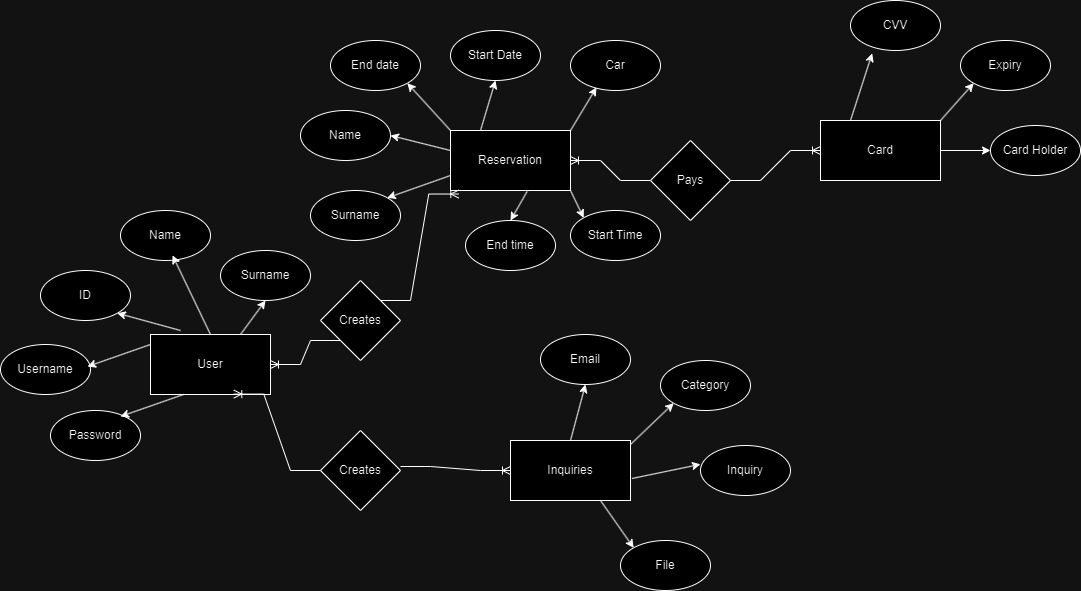

The diagram above was exported from draw.io. Its source (the exported page's mxGraphModel, read from the mxfile embedded in the PNG):
<mxGraphModel dx="1804" dy="657" grid="1" gridSize="10" guides="1" tooltips="1" connect="1" arrows="1" fold="1" page="1" pageScale="1" pageWidth="583" pageHeight="827" math="0" shadow="0">
  <root>
    <mxCell id="0" />
    <mxCell id="1" parent="0" />
    <mxCell id="AADkZTwwU0HD94muIlhd-1" value="Card" style="rounded=0;whiteSpace=wrap;html=1;" vertex="1" parent="1">
      <mxGeometry x="280" y="140" width="120" height="60" as="geometry" />
    </mxCell>
    <mxCell id="AADkZTwwU0HD94muIlhd-2" value="CVV" style="ellipse;whiteSpace=wrap;html=1;" vertex="1" parent="1">
      <mxGeometry x="310" y="20" width="90" height="50" as="geometry" />
    </mxCell>
    <mxCell id="AADkZTwwU0HD94muIlhd-3" value="Expiry" style="ellipse;whiteSpace=wrap;html=1;" vertex="1" parent="1">
      <mxGeometry x="420" y="60" width="90" height="50" as="geometry" />
    </mxCell>
    <mxCell id="AADkZTwwU0HD94muIlhd-4" value="Card Holder" style="ellipse;whiteSpace=wrap;html=1;" vertex="1" parent="1">
      <mxGeometry x="450" y="145" width="90" height="50" as="geometry" />
    </mxCell>
    <mxCell id="AADkZTwwU0HD94muIlhd-5" value="" style="endArrow=classic;html=1;rounded=0;exitX=0.25;exitY=0;exitDx=0;exitDy=0;entryX=0.241;entryY=1.058;entryDx=0;entryDy=0;entryPerimeter=0;" edge="1" parent="1" source="AADkZTwwU0HD94muIlhd-1" target="AADkZTwwU0HD94muIlhd-2">
      <mxGeometry width="50" height="50" relative="1" as="geometry">
        <mxPoint x="320" y="200" as="sourcePoint" />
        <mxPoint x="370" y="150" as="targetPoint" />
      </mxGeometry>
    </mxCell>
    <mxCell id="AADkZTwwU0HD94muIlhd-6" value="" style="endArrow=classic;html=1;rounded=0;exitX=1;exitY=0;exitDx=0;exitDy=0;entryX=0;entryY=1;entryDx=0;entryDy=0;" edge="1" parent="1" source="AADkZTwwU0HD94muIlhd-1" target="AADkZTwwU0HD94muIlhd-3">
      <mxGeometry width="50" height="50" relative="1" as="geometry">
        <mxPoint x="320" y="150" as="sourcePoint" />
        <mxPoint x="342" y="83" as="targetPoint" />
      </mxGeometry>
    </mxCell>
    <mxCell id="AADkZTwwU0HD94muIlhd-7" value="" style="endArrow=classic;html=1;rounded=0;exitX=1;exitY=0.5;exitDx=0;exitDy=0;entryX=0;entryY=0.5;entryDx=0;entryDy=0;" edge="1" parent="1" source="AADkZTwwU0HD94muIlhd-1" target="AADkZTwwU0HD94muIlhd-4">
      <mxGeometry width="50" height="50" relative="1" as="geometry">
        <mxPoint x="330" y="160" as="sourcePoint" />
        <mxPoint x="352" y="93" as="targetPoint" />
      </mxGeometry>
    </mxCell>
    <mxCell id="AADkZTwwU0HD94muIlhd-9" value="Pays" style="rhombus;whiteSpace=wrap;html=1;" vertex="1" parent="1">
      <mxGeometry x="110" y="160" width="80" height="80" as="geometry" />
    </mxCell>
    <mxCell id="AADkZTwwU0HD94muIlhd-10" value="" style="edgeStyle=entityRelationEdgeStyle;fontSize=12;html=1;endArrow=ERoneToMany;rounded=0;entryX=0;entryY=0.5;entryDx=0;entryDy=0;exitX=1;exitY=0.5;exitDx=0;exitDy=0;" edge="1" parent="1" source="AADkZTwwU0HD94muIlhd-9" target="AADkZTwwU0HD94muIlhd-1">
      <mxGeometry width="100" height="100" relative="1" as="geometry">
        <mxPoint x="240" y="390" as="sourcePoint" />
        <mxPoint x="340" y="290" as="targetPoint" />
      </mxGeometry>
    </mxCell>
    <mxCell id="AADkZTwwU0HD94muIlhd-11" value="Reservation" style="rounded=0;whiteSpace=wrap;html=1;" vertex="1" parent="1">
      <mxGeometry x="-90" y="150" width="120" height="60" as="geometry" />
    </mxCell>
    <mxCell id="AADkZTwwU0HD94muIlhd-12" value="Start Date" style="ellipse;whiteSpace=wrap;html=1;" vertex="1" parent="1">
      <mxGeometry x="-90" y="50" width="90" height="50" as="geometry" />
    </mxCell>
    <mxCell id="AADkZTwwU0HD94muIlhd-13" value="Car" style="ellipse;whiteSpace=wrap;html=1;" vertex="1" parent="1">
      <mxGeometry x="30" y="60" width="90" height="50" as="geometry" />
    </mxCell>
    <mxCell id="AADkZTwwU0HD94muIlhd-14" value="End date" style="ellipse;whiteSpace=wrap;html=1;" vertex="1" parent="1">
      <mxGeometry x="-210" y="60" width="90" height="50" as="geometry" />
    </mxCell>
    <mxCell id="AADkZTwwU0HD94muIlhd-15" value="" style="endArrow=classic;html=1;rounded=0;exitX=0.25;exitY=0;exitDx=0;exitDy=0;entryX=0.5;entryY=1;entryDx=0;entryDy=0;" edge="1" parent="1" source="AADkZTwwU0HD94muIlhd-11" target="AADkZTwwU0HD94muIlhd-12">
      <mxGeometry width="50" height="50" relative="1" as="geometry">
        <mxPoint x="-50" y="210" as="sourcePoint" />
        <mxPoint y="160" as="targetPoint" />
      </mxGeometry>
    </mxCell>
    <mxCell id="AADkZTwwU0HD94muIlhd-16" value="" style="endArrow=classic;html=1;rounded=0;exitX=1;exitY=0;exitDx=0;exitDy=0;entryX=0.289;entryY=0.938;entryDx=0;entryDy=0;entryPerimeter=0;" edge="1" parent="1" source="AADkZTwwU0HD94muIlhd-11" target="AADkZTwwU0HD94muIlhd-13">
      <mxGeometry width="50" height="50" relative="1" as="geometry">
        <mxPoint x="-50" y="160" as="sourcePoint" />
        <mxPoint x="13.180194846605445" y="92.67766952966372" as="targetPoint" />
      </mxGeometry>
    </mxCell>
    <mxCell id="AADkZTwwU0HD94muIlhd-19" value="" style="edgeStyle=entityRelationEdgeStyle;fontSize=12;html=1;endArrow=ERoneToMany;rounded=0;entryX=1;entryY=0.5;entryDx=0;entryDy=0;exitX=0;exitY=0.5;exitDx=0;exitDy=0;" edge="1" parent="1" source="AADkZTwwU0HD94muIlhd-9" target="AADkZTwwU0HD94muIlhd-11">
      <mxGeometry width="100" height="100" relative="1" as="geometry">
        <mxPoint x="-30" y="270" as="sourcePoint" />
        <mxPoint x="60" y="240" as="targetPoint" />
      </mxGeometry>
    </mxCell>
    <mxCell id="AADkZTwwU0HD94muIlhd-20" value="" style="endArrow=classic;html=1;rounded=0;exitX=0;exitY=0;exitDx=0;exitDy=0;entryX=1;entryY=1;entryDx=0;entryDy=0;" edge="1" parent="1" source="AADkZTwwU0HD94muIlhd-11" target="AADkZTwwU0HD94muIlhd-14">
      <mxGeometry width="50" height="50" relative="1" as="geometry">
        <mxPoint x="-50" y="160" as="sourcePoint" />
        <mxPoint x="-55" y="110" as="targetPoint" />
      </mxGeometry>
    </mxCell>
    <mxCell id="AADkZTwwU0HD94muIlhd-21" value="Name" style="ellipse;whiteSpace=wrap;html=1;" vertex="1" parent="1">
      <mxGeometry x="-240" y="130" width="90" height="50" as="geometry" />
    </mxCell>
    <mxCell id="AADkZTwwU0HD94muIlhd-22" value="Surname" style="ellipse;whiteSpace=wrap;html=1;" vertex="1" parent="1">
      <mxGeometry x="-230" y="210" width="90" height="50" as="geometry" />
    </mxCell>
    <mxCell id="AADkZTwwU0HD94muIlhd-23" value="" style="endArrow=classic;html=1;rounded=0;entryX=1;entryY=0.5;entryDx=0;entryDy=0;" edge="1" parent="1" target="AADkZTwwU0HD94muIlhd-21">
      <mxGeometry width="50" height="50" relative="1" as="geometry">
        <mxPoint x="-90" y="170" as="sourcePoint" />
        <mxPoint x="-123" y="113" as="targetPoint" />
      </mxGeometry>
    </mxCell>
    <mxCell id="AADkZTwwU0HD94muIlhd-24" value="" style="endArrow=classic;html=1;rounded=0;exitX=0;exitY=0.75;exitDx=0;exitDy=0;entryX=1;entryY=0;entryDx=0;entryDy=0;" edge="1" parent="1" source="AADkZTwwU0HD94muIlhd-11" target="AADkZTwwU0HD94muIlhd-22">
      <mxGeometry width="50" height="50" relative="1" as="geometry">
        <mxPoint x="-70" y="170" as="sourcePoint" />
        <mxPoint x="-113" y="123" as="targetPoint" />
      </mxGeometry>
    </mxCell>
    <mxCell id="AADkZTwwU0HD94muIlhd-25" value="" style="endArrow=classic;html=1;rounded=0;exitX=1;exitY=1;exitDx=0;exitDy=0;entryX=0;entryY=0;entryDx=0;entryDy=0;" edge="1" parent="1" source="AADkZTwwU0HD94muIlhd-11" target="AADkZTwwU0HD94muIlhd-26">
      <mxGeometry width="50" height="50" relative="1" as="geometry">
        <mxPoint x="-60" y="180" as="sourcePoint" />
        <mxPoint x="-103" y="133" as="targetPoint" />
      </mxGeometry>
    </mxCell>
    <mxCell id="AADkZTwwU0HD94muIlhd-26" value="Start Time" style="ellipse;whiteSpace=wrap;html=1;" vertex="1" parent="1">
      <mxGeometry x="30" y="230" width="90" height="50" as="geometry" />
    </mxCell>
    <mxCell id="AADkZTwwU0HD94muIlhd-27" value="End time" style="ellipse;whiteSpace=wrap;html=1;" vertex="1" parent="1">
      <mxGeometry x="-75" y="240" width="90" height="50" as="geometry" />
    </mxCell>
    <mxCell id="AADkZTwwU0HD94muIlhd-29" value="" style="endArrow=classic;html=1;rounded=0;exitX=0.639;exitY=1.015;exitDx=0;exitDy=0;entryX=0.5;entryY=0;entryDx=0;entryDy=0;exitPerimeter=0;" edge="1" parent="1" source="AADkZTwwU0HD94muIlhd-11" target="AADkZTwwU0HD94muIlhd-27">
      <mxGeometry width="50" height="50" relative="1" as="geometry">
        <mxPoint x="40" y="220" as="sourcePoint" />
        <mxPoint x="53" y="247" as="targetPoint" />
      </mxGeometry>
    </mxCell>
    <mxCell id="AADkZTwwU0HD94muIlhd-30" value="User" style="rounded=0;whiteSpace=wrap;html=1;" vertex="1" parent="1">
      <mxGeometry x="-390" y="354" width="120" height="60" as="geometry" />
    </mxCell>
    <mxCell id="AADkZTwwU0HD94muIlhd-31" value="Creates" style="rhombus;whiteSpace=wrap;html=1;" vertex="1" parent="1">
      <mxGeometry x="-220" y="300" width="80" height="80" as="geometry" />
    </mxCell>
    <mxCell id="AADkZTwwU0HD94muIlhd-33" value="" style="edgeStyle=entityRelationEdgeStyle;fontSize=12;html=1;endArrow=ERoneToMany;rounded=0;entryX=0.069;entryY=1.059;entryDx=0;entryDy=0;exitX=1;exitY=0;exitDx=0;exitDy=0;entryPerimeter=0;" edge="1" parent="1" source="AADkZTwwU0HD94muIlhd-31" target="AADkZTwwU0HD94muIlhd-11">
      <mxGeometry width="100" height="100" relative="1" as="geometry">
        <mxPoint x="-190" y="290" as="sourcePoint" />
        <mxPoint x="-100" y="260" as="targetPoint" />
        <Array as="points">
          <mxPoint x="-230" y="440" />
        </Array>
      </mxGeometry>
    </mxCell>
    <mxCell id="AADkZTwwU0HD94muIlhd-34" value="" style="edgeStyle=entityRelationEdgeStyle;fontSize=12;html=1;endArrow=ERoneToMany;rounded=0;entryX=1;entryY=0.5;entryDx=0;entryDy=0;exitX=0;exitY=1;exitDx=0;exitDy=0;" edge="1" parent="1" source="AADkZTwwU0HD94muIlhd-31" target="AADkZTwwU0HD94muIlhd-30">
      <mxGeometry width="100" height="100" relative="1" as="geometry">
        <mxPoint x="-250" y="460" as="sourcePoint" />
        <mxPoint x="-160" y="430" as="targetPoint" />
      </mxGeometry>
    </mxCell>
    <mxCell id="AADkZTwwU0HD94muIlhd-35" value="ID" style="ellipse;whiteSpace=wrap;html=1;" vertex="1" parent="1">
      <mxGeometry x="-500" y="290" width="90" height="50" as="geometry" />
    </mxCell>
    <mxCell id="AADkZTwwU0HD94muIlhd-36" value="Surname" style="ellipse;whiteSpace=wrap;html=1;" vertex="1" parent="1">
      <mxGeometry x="-320" y="270" width="90" height="50" as="geometry" />
    </mxCell>
    <mxCell id="AADkZTwwU0HD94muIlhd-37" value="Name" style="ellipse;whiteSpace=wrap;html=1;" vertex="1" parent="1">
      <mxGeometry x="-420" y="230" width="90" height="50" as="geometry" />
    </mxCell>
    <mxCell id="AADkZTwwU0HD94muIlhd-38" value="Username" style="ellipse;whiteSpace=wrap;html=1;" vertex="1" parent="1">
      <mxGeometry x="-540" y="364" width="90" height="50" as="geometry" />
    </mxCell>
    <mxCell id="AADkZTwwU0HD94muIlhd-39" value="Password" style="ellipse;whiteSpace=wrap;html=1;" vertex="1" parent="1">
      <mxGeometry x="-490" y="430" width="90" height="50" as="geometry" />
    </mxCell>
    <mxCell id="AADkZTwwU0HD94muIlhd-40" value="" style="endArrow=classic;html=1;rounded=0;exitX=0.75;exitY=0;exitDx=0;exitDy=0;entryX=0.5;entryY=1;entryDx=0;entryDy=0;" edge="1" parent="1" source="AADkZTwwU0HD94muIlhd-30" target="AADkZTwwU0HD94muIlhd-36">
      <mxGeometry width="50" height="50" relative="1" as="geometry">
        <mxPoint x="-207" y="458" as="sourcePoint" />
        <mxPoint x="-270" y="480" as="targetPoint" />
      </mxGeometry>
    </mxCell>
    <mxCell id="AADkZTwwU0HD94muIlhd-41" value="" style="endArrow=classic;html=1;rounded=0;exitX=0.5;exitY=0;exitDx=0;exitDy=0;entryX=0.578;entryY=0.898;entryDx=0;entryDy=0;entryPerimeter=0;" edge="1" parent="1" source="AADkZTwwU0HD94muIlhd-30" target="AADkZTwwU0HD94muIlhd-37">
      <mxGeometry width="50" height="50" relative="1" as="geometry">
        <mxPoint x="-320" y="318" as="sourcePoint" />
        <mxPoint x="-383" y="340" as="targetPoint" />
      </mxGeometry>
    </mxCell>
    <mxCell id="AADkZTwwU0HD94muIlhd-42" value="" style="endArrow=classic;html=1;rounded=0;entryX=1;entryY=1;entryDx=0;entryDy=0;" edge="1" parent="1" target="AADkZTwwU0HD94muIlhd-35">
      <mxGeometry width="50" height="50" relative="1" as="geometry">
        <mxPoint x="-360" y="350" as="sourcePoint" />
        <mxPoint x="-400" y="330" as="targetPoint" />
      </mxGeometry>
    </mxCell>
    <mxCell id="AADkZTwwU0HD94muIlhd-43" value="" style="endArrow=classic;html=1;rounded=0;exitX=0;exitY=0.75;exitDx=0;exitDy=0;entryX=1;entryY=0;entryDx=0;entryDy=0;" edge="1" parent="1">
      <mxGeometry width="50" height="50" relative="1" as="geometry">
        <mxPoint x="-390" y="364" as="sourcePoint" />
        <mxPoint x="-453" y="386" as="targetPoint" />
      </mxGeometry>
    </mxCell>
    <mxCell id="AADkZTwwU0HD94muIlhd-44" value="" style="endArrow=classic;html=1;rounded=0;exitX=0;exitY=0.75;exitDx=0;exitDy=0;entryX=1;entryY=0;entryDx=0;entryDy=0;" edge="1" parent="1">
      <mxGeometry width="50" height="50" relative="1" as="geometry">
        <mxPoint x="-357" y="414" as="sourcePoint" />
        <mxPoint x="-420" y="436" as="targetPoint" />
      </mxGeometry>
    </mxCell>
    <mxCell id="AADkZTwwU0HD94muIlhd-45" value="Creates" style="rhombus;whiteSpace=wrap;html=1;" vertex="1" parent="1">
      <mxGeometry x="-220" y="450" width="80" height="80" as="geometry" />
    </mxCell>
    <mxCell id="AADkZTwwU0HD94muIlhd-47" value="" style="edgeStyle=entityRelationEdgeStyle;fontSize=12;html=1;endArrow=ERoneToMany;rounded=0;entryX=0.694;entryY=0.993;entryDx=0;entryDy=0;exitX=0;exitY=0.5;exitDx=0;exitDy=0;entryPerimeter=0;" edge="1" parent="1" source="AADkZTwwU0HD94muIlhd-45" target="AADkZTwwU0HD94muIlhd-30">
      <mxGeometry width="100" height="100" relative="1" as="geometry">
        <mxPoint x="-210" y="470" as="sourcePoint" />
        <mxPoint x="-280" y="494" as="targetPoint" />
      </mxGeometry>
    </mxCell>
    <mxCell id="AADkZTwwU0HD94muIlhd-48" value="Inquiries" style="rounded=0;whiteSpace=wrap;html=1;" vertex="1" parent="1">
      <mxGeometry x="-30" y="460" width="120" height="60" as="geometry" />
    </mxCell>
    <mxCell id="AADkZTwwU0HD94muIlhd-49" value="" style="edgeStyle=entityRelationEdgeStyle;fontSize=12;html=1;endArrow=ERoneToMany;rounded=0;entryX=0;entryY=0.5;entryDx=0;entryDy=0;exitX=1;exitY=0;exitDx=0;exitDy=0;" edge="1" parent="1" target="AADkZTwwU0HD94muIlhd-48">
      <mxGeometry width="100" height="100" relative="1" as="geometry">
        <mxPoint x="-140" y="486" as="sourcePoint" />
        <mxPoint x="-62" y="380" as="targetPoint" />
        <Array as="points">
          <mxPoint x="-210" y="606" />
        </Array>
      </mxGeometry>
    </mxCell>
    <mxCell id="AADkZTwwU0HD94muIlhd-50" value="Email" style="ellipse;whiteSpace=wrap;html=1;" vertex="1" parent="1">
      <mxGeometry y="354" width="90" height="50" as="geometry" />
    </mxCell>
    <mxCell id="AADkZTwwU0HD94muIlhd-51" value="Category" style="ellipse;whiteSpace=wrap;html=1;" vertex="1" parent="1">
      <mxGeometry x="120" y="380" width="90" height="50" as="geometry" />
    </mxCell>
    <mxCell id="AADkZTwwU0HD94muIlhd-52" value="Inquiry" style="ellipse;whiteSpace=wrap;html=1;" vertex="1" parent="1">
      <mxGeometry x="160" y="465" width="90" height="50" as="geometry" />
    </mxCell>
    <mxCell id="AADkZTwwU0HD94muIlhd-54" value="File" style="ellipse;whiteSpace=wrap;html=1;" vertex="1" parent="1">
      <mxGeometry x="80" y="560" width="90" height="50" as="geometry" />
    </mxCell>
    <mxCell id="AADkZTwwU0HD94muIlhd-56" value="" style="endArrow=classic;html=1;rounded=0;exitX=0.5;exitY=0;exitDx=0;exitDy=0;entryX=0.5;entryY=1;entryDx=0;entryDy=0;" edge="1" parent="1" source="AADkZTwwU0HD94muIlhd-48" target="AADkZTwwU0HD94muIlhd-50">
      <mxGeometry width="50" height="50" relative="1" as="geometry">
        <mxPoint x="-280" y="374" as="sourcePoint" />
        <mxPoint x="-255" y="340" as="targetPoint" />
      </mxGeometry>
    </mxCell>
    <mxCell id="AADkZTwwU0HD94muIlhd-58" value="" style="endArrow=classic;html=1;rounded=0;exitX=0.75;exitY=0;exitDx=0;exitDy=0;entryX=0;entryY=1;entryDx=0;entryDy=0;" edge="1" parent="1" target="AADkZTwwU0HD94muIlhd-51">
      <mxGeometry width="50" height="50" relative="1" as="geometry">
        <mxPoint x="90" y="464" as="sourcePoint" />
        <mxPoint x="115" y="430" as="targetPoint" />
      </mxGeometry>
    </mxCell>
    <mxCell id="AADkZTwwU0HD94muIlhd-60" value="" style="endArrow=classic;html=1;rounded=0;exitX=0.75;exitY=1;exitDx=0;exitDy=0;entryX=0;entryY=0;entryDx=0;entryDy=0;" edge="1" parent="1" source="AADkZTwwU0HD94muIlhd-48" target="AADkZTwwU0HD94muIlhd-54">
      <mxGeometry width="50" height="50" relative="1" as="geometry">
        <mxPoint x="117.5" y="536" as="sourcePoint" />
        <mxPoint x="132.5" y="480" as="targetPoint" />
      </mxGeometry>
    </mxCell>
    <mxCell id="AADkZTwwU0HD94muIlhd-61" value="" style="endArrow=classic;html=1;rounded=0;exitX=1.013;exitY=0.633;exitDx=0;exitDy=0;entryX=0;entryY=0.376;entryDx=0;entryDy=0;entryPerimeter=0;exitPerimeter=0;" edge="1" parent="1" source="AADkZTwwU0HD94muIlhd-48" target="AADkZTwwU0HD94muIlhd-52">
      <mxGeometry width="50" height="50" relative="1" as="geometry">
        <mxPoint x="50" y="480" as="sourcePoint" />
        <mxPoint x="65" y="424" as="targetPoint" />
      </mxGeometry>
    </mxCell>
  </root>
</mxGraphModel>